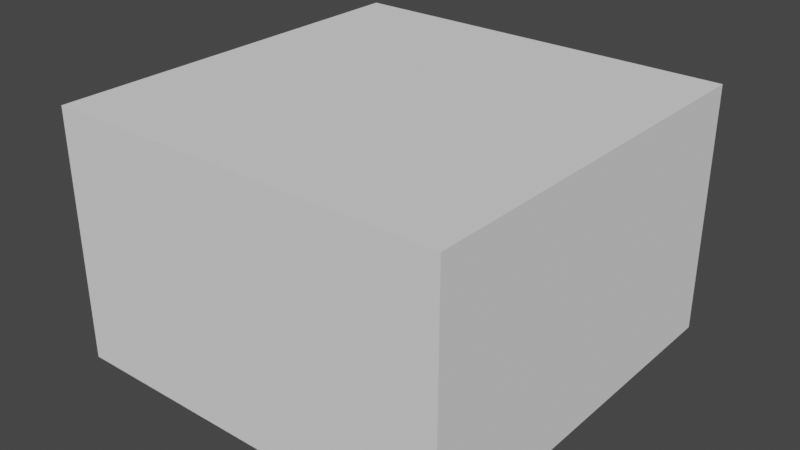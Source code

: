 # Source: EP_BuildingModule_C.blend  (saved by Blender 2.93.20; exported with 4.5.12 LTS)
import bpy
from mathutils import Matrix  # noqa: F401  (used for matrix-valued properties, if any)

bpy.ops.wm.read_factory_settings(use_empty=True)
scene = bpy.context.scene
scene.name = 'Scene'

# ---- collections
col_collection = bpy.data.collections.new('Collection'); scene.collection.children.link(col_collection)

# ---- world
world_world = bpy.data.worlds.new('World'); scene.world = world_world
world_world.use_nodes = True; world_world.node_tree.nodes.clear()
_N = world_world.node_tree.nodes; _L = world_world.node_tree.links
n0 = _N.new('ShaderNodeOutputWorld'); n0.name = 'World Output'; n0.location = (300, 300)
n1 = _N.new('ShaderNodeBackground'); n1.name = 'Background'; n1.location = (10, 300)
n1.inputs[0].default_value = (0.05088, 0.05088, 0.05088, 1.0)
_L.new(n1.outputs[0], n0.inputs[0])
n0.is_active_output = True
world_world.color = (0.05088, 0.05088, 0.05088)
world_world.use_sun_shadow = False
world_world.sun_shadow_jitter_overblur = 0.0

# ---- meshes
me_cube = bpy.data.meshes.new('Cube')
me_cube.from_pydata([(-4.0, -4.0, 0.0), (-4.0, -4.0, 5.0), (-4.0, 4.0, 0.0), (-4.0, 4.0, 5.0), (4.0, -4.0, 0.0), (4.0, -4.0, 5.0), (4.0, 4.0, 0.0), (4.0, 4.0, 5.0)], [], [(0, 1, 3, 2), (2, 3, 7, 6), (6, 7, 5, 4), (4, 5, 1, 0), (2, 6, 4, 0), (7, 3, 1, 5)])
_uv = me_cube.uv_layers.new(name='UVMap')
_uv.uv.foreach_set('vector', [0.375, 0.0, 0.625, 0.0, 0.625, 0.25, 0.375, 0.25, 0.375, 0.25, 0.625, 0.25, 0.625, 0.5, 0.375, 0.5, 0.375, 0.5, 0.625, 0.5, 0.625, 0.75, 0.375, 0.75, 0.375, 0.75, 0.625, 0.75, 0.625, 1.0, 0.375, 1.0, 0.125, 0.5, 0.375, 0.5, 0.375, 0.75, 0.125, 0.75, 0.625, 0.5, 0.875, 0.5, 0.875, 0.75, 0.625, 0.75])
me_cube.use_remesh_fix_poles = True
me_cube.use_remesh_preserve_attributes = False
me_cube.update()

# ---- objects
ob_cube = bpy.data.objects.new('Cube', me_cube)

# ---- transforms, parenting, visibility, modifiers, constraints
ob_cube.location = (0.0, 0.0, 0.0)

# ---- collection membership
col_collection.objects.link(ob_cube)

# ---- scene / render settings (as saved in the file)
scene.frame_start = 1; scene.frame_end = 250; scene.frame_set(1)
scene.render.engine = 'BLENDER_EEVEE_NEXT'
scene.render.image_settings.color_depth = '16'
scene.render.image_settings.compression = 0
scene.cycles.use_denoising = False
scene.cycles.samples = 128
scene.cycles.sampling_pattern = 'TABULATED_SOBOL'
scene.cycles.use_adaptive_sampling = False
scene.cycles.use_light_tree = False
scene.view_settings.view_transform = 'Filmic'
bpy.context.view_layer.update()

# ---- added for rendering (the .blend has no active camera and no usable light): camera, sun
cam_auto = bpy.data.cameras.new('AutoCamera')
cam_auto.lens = 50.0
cam_auto.sensor_width = 36.0
cam_auto.clip_end = 1000.0
ob_auto_camera = bpy.data.objects.new('AutoCamera', cam_auto)
scene.collection.objects.link(ob_auto_camera)
ob_auto_camera.location = (11.4444, -13.7333, 11.6555)
ob_auto_camera.rotation_euler = (1.09748, -7.21219e-08, 0.694738)
scene.camera = ob_auto_camera
light_auto_sun = bpy.data.lights.new('AutoSun', 'SUN')
light_auto_sun.energy = 3.0
light_auto_sun.angle = 0.0523599
ob_auto_sun = bpy.data.objects.new('AutoSun', light_auto_sun)
scene.collection.objects.link(ob_auto_sun)
ob_auto_sun.rotation_euler = (0.872665, 0.174533, 0.523599)
bpy.context.view_layer.update()
